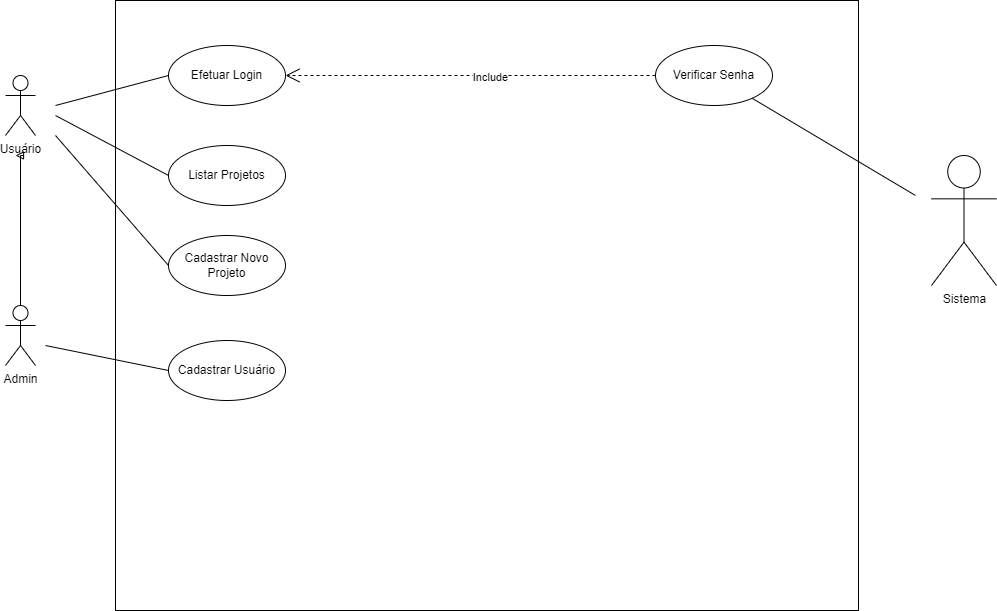

The diagram above was exported from draw.io. Its source (the exported page's mxGraphModel, read from the mxfile embedded in the PNG):
<mxGraphModel dx="1038" dy="521" grid="1" gridSize="10" guides="1" tooltips="1" connect="1" arrows="1" fold="1" page="1" pageScale="1" pageWidth="827" pageHeight="1169" math="0" shadow="0">
  <root>
    <mxCell id="0" />
    <mxCell id="1" parent="0" />
    <mxCell id="DB1go0_r3xzfmm6nLAQI-7" value="" style="html=1;" parent="1" vertex="1">
      <mxGeometry x="360" y="215" width="743" height="610" as="geometry" />
    </mxCell>
    <mxCell id="DB1go0_r3xzfmm6nLAQI-15" value="" style="edgeStyle=orthogonalEdgeStyle;rounded=0;orthogonalLoop=1;jettySize=auto;html=1;exitX=0.5;exitY=0;exitDx=0;exitDy=0;exitPerimeter=0;endArrow=block;endFill=0;" parent="1" source="DB1go0_r3xzfmm6nLAQI-14" edge="1">
      <mxGeometry relative="1" as="geometry">
        <mxPoint x="170" y="470" as="sourcePoint" />
        <mxPoint x="260" y="370" as="targetPoint" />
        <Array as="points">
          <mxPoint x="265" y="370" />
        </Array>
      </mxGeometry>
    </mxCell>
    <mxCell id="DB1go0_r3xzfmm6nLAQI-8" value="Usuário" style="shape=umlActor;verticalLabelPosition=bottom;verticalAlign=top;html=1;" parent="1" vertex="1">
      <mxGeometry x="250" y="290" width="30" height="60" as="geometry" />
    </mxCell>
    <mxCell id="DB1go0_r3xzfmm6nLAQI-14" value="Admin" style="shape=umlActor;verticalLabelPosition=bottom;verticalAlign=top;html=1;" parent="1" vertex="1">
      <mxGeometry x="250" y="520" width="30" height="60" as="geometry" />
    </mxCell>
    <mxCell id="DB1go0_r3xzfmm6nLAQI-16" value="Efetuar Login" style="ellipse;whiteSpace=wrap;html=1;" parent="1" vertex="1">
      <mxGeometry x="413" y="260" width="117" height="60" as="geometry" />
    </mxCell>
    <mxCell id="DB1go0_r3xzfmm6nLAQI-17" value="Sistema&lt;br&gt;" style="shape=umlActor;verticalLabelPosition=bottom;verticalAlign=top;html=1;" parent="1" vertex="1">
      <mxGeometry x="1176" y="370" width="65" height="130" as="geometry" />
    </mxCell>
    <mxCell id="DB1go0_r3xzfmm6nLAQI-24" style="rounded=0;orthogonalLoop=1;jettySize=auto;html=1;endArrow=none;endFill=0;" parent="1" source="DB1go0_r3xzfmm6nLAQI-19" edge="1">
      <mxGeometry relative="1" as="geometry">
        <mxPoint x="1160" y="410" as="targetPoint" />
      </mxGeometry>
    </mxCell>
    <mxCell id="DB1go0_r3xzfmm6nLAQI-19" value="Verificar Senha" style="ellipse;whiteSpace=wrap;html=1;" parent="1" vertex="1">
      <mxGeometry x="900" y="260" width="117" height="60" as="geometry" />
    </mxCell>
    <mxCell id="DB1go0_r3xzfmm6nLAQI-22" value="" style="endArrow=open;dashed=1;endFill=0;endSize=12;html=1;rounded=0;entryX=1;entryY=0.5;entryDx=0;entryDy=0;exitX=0;exitY=0.5;exitDx=0;exitDy=0;" parent="1" source="DB1go0_r3xzfmm6nLAQI-19" target="DB1go0_r3xzfmm6nLAQI-16" edge="1">
      <mxGeometry width="160" relative="1" as="geometry">
        <mxPoint x="940" y="480" as="sourcePoint" />
        <mxPoint x="1100" y="480" as="targetPoint" />
      </mxGeometry>
    </mxCell>
    <mxCell id="DB1go0_r3xzfmm6nLAQI-23" value="Include" style="edgeLabel;html=1;align=center;verticalAlign=middle;resizable=0;points=[];" parent="DB1go0_r3xzfmm6nLAQI-22" vertex="1" connectable="0">
      <mxGeometry x="-0.103" y="1" relative="1" as="geometry">
        <mxPoint as="offset" />
      </mxGeometry>
    </mxCell>
    <mxCell id="DB1go0_r3xzfmm6nLAQI-25" value="Listar Projetos" style="ellipse;whiteSpace=wrap;html=1;" parent="1" vertex="1">
      <mxGeometry x="413" y="360" width="117" height="60" as="geometry" />
    </mxCell>
    <mxCell id="DB1go0_r3xzfmm6nLAQI-26" style="rounded=0;orthogonalLoop=1;jettySize=auto;html=1;endArrow=none;endFill=0;entryX=0;entryY=0.5;entryDx=0;entryDy=0;" parent="1" target="DB1go0_r3xzfmm6nLAQI-16" edge="1">
      <mxGeometry relative="1" as="geometry">
        <mxPoint x="300" y="320" as="sourcePoint" />
        <mxPoint x="493.36" y="370" as="targetPoint" />
      </mxGeometry>
    </mxCell>
    <mxCell id="DB1go0_r3xzfmm6nLAQI-27" style="rounded=0;orthogonalLoop=1;jettySize=auto;html=1;endArrow=none;endFill=0;entryX=0;entryY=0.5;entryDx=0;entryDy=0;" parent="1" target="DB1go0_r3xzfmm6nLAQI-25" edge="1">
      <mxGeometry relative="1" as="geometry">
        <mxPoint x="300" y="330" as="sourcePoint" />
        <mxPoint x="422.9999999999952" y="300" as="targetPoint" />
      </mxGeometry>
    </mxCell>
    <mxCell id="DB1go0_r3xzfmm6nLAQI-29" value="Cadastrar Novo Projeto" style="ellipse;whiteSpace=wrap;html=1;" parent="1" vertex="1">
      <mxGeometry x="413" y="450" width="117" height="60" as="geometry" />
    </mxCell>
    <mxCell id="DB1go0_r3xzfmm6nLAQI-30" style="rounded=0;orthogonalLoop=1;jettySize=auto;html=1;endArrow=none;endFill=0;entryX=0;entryY=0.5;entryDx=0;entryDy=0;" parent="1" target="DB1go0_r3xzfmm6nLAQI-29" edge="1">
      <mxGeometry relative="1" as="geometry">
        <mxPoint x="300" y="350" as="sourcePoint" />
        <mxPoint x="422.9999999999952" y="460" as="targetPoint" />
      </mxGeometry>
    </mxCell>
    <mxCell id="DB1go0_r3xzfmm6nLAQI-34" value="Cadastrar Usuário" style="ellipse;whiteSpace=wrap;html=1;" parent="1" vertex="1">
      <mxGeometry x="413" y="555" width="117" height="60" as="geometry" />
    </mxCell>
    <mxCell id="DB1go0_r3xzfmm6nLAQI-35" style="rounded=0;orthogonalLoop=1;jettySize=auto;html=1;endArrow=none;endFill=0;entryX=0;entryY=0.5;entryDx=0;entryDy=0;" parent="1" target="DB1go0_r3xzfmm6nLAQI-34" edge="1">
      <mxGeometry relative="1" as="geometry">
        <mxPoint x="290" y="560" as="sourcePoint" />
        <mxPoint x="413.9999999999952" y="615" as="targetPoint" />
      </mxGeometry>
    </mxCell>
  </root>
</mxGraphModel>